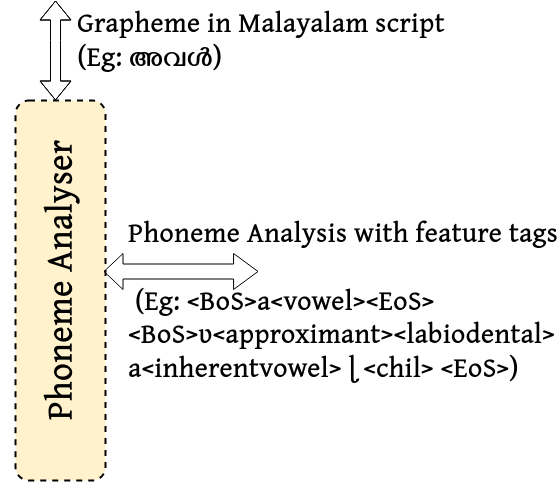

The diagram above was exported from draw.io. Its source (the exported page's mxGraphModel, read from the mxfile embedded in the PNG):
<mxGraphModel dx="1470" dy="783" grid="1" gridSize="10" guides="1" tooltips="1" connect="1" arrows="1" fold="1" page="1" pageScale="1" pageWidth="850" pageHeight="1100" math="0" shadow="0">
  <root>
    <mxCell id="0" />
    <mxCell id="1" parent="0" />
    <mxCell id="2" value="" style="rounded=1;whiteSpace=wrap;html=1;fontSize=45;fillColor=#fff2cc;dashed=1;strokeWidth=2;strokeColor=#000000;fontFamily=gentium;fontSource=https%3A%2F%2Ffonts.googleapis.com%2Fcss%3Ffamily%3Dgentium;fontStyle=1" vertex="1" parent="1">
      <mxGeometry x="140" y="250" width="90" height="380" as="geometry" />
    </mxCell>
    <mxCell id="3" value="&lt;div style=&quot;font-size: 35px;&quot;&gt;Phoneme Analyser&lt;/div&gt;" style="text;html=1;strokeColor=none;fillColor=none;align=center;verticalAlign=middle;whiteSpace=wrap;rounded=0;fontSize=35;rotation=270;fontStyle=1;fontFamily=gentium;fontSource=https%3A%2F%2Ffonts.googleapis.com%2Fcss%3Ffamily%3Dgentium;" vertex="1" parent="1">
      <mxGeometry y="370" width="370" height="120" as="geometry" />
    </mxCell>
    <mxCell id="4" value="" style="shape=flexArrow;endArrow=classic;startArrow=classic;html=1;rounded=0;fontSize=28;fontStyle=1;fontFamily=gentium;fontSource=https%3A%2F%2Ffonts.googleapis.com%2Fcss%3Ffamily%3Dgentium;" edge="1" parent="1">
      <mxGeometry width="100" height="100" relative="1" as="geometry">
        <mxPoint x="180" y="250" as="sourcePoint" />
        <mxPoint x="180" y="150" as="targetPoint" />
        <Array as="points">
          <mxPoint x="180" y="190" />
        </Array>
      </mxGeometry>
    </mxCell>
    <mxCell id="5" value="&lt;div&gt;&lt;span style=&quot;font-size: 28px;&quot;&gt;Grapheme in Malayalam script &lt;br&gt;&lt;/span&gt;&lt;/div&gt;&lt;div&gt;&lt;span style=&quot;font-size: 28px;&quot;&gt;(Eg: അവൾ)&lt;/span&gt;&lt;/div&gt;" style="text;whiteSpace=wrap;html=1;fontSize=28;fontStyle=1;fontFamily=gentium;fontSource=https%3A%2F%2Ffonts.googleapis.com%2Fcss%3Ffamily%3Dgentium;" vertex="1" parent="1">
      <mxGeometry x="200" y="150" width="432.25" height="50" as="geometry" />
    </mxCell>
    <mxCell id="6" value="&lt;div&gt;&lt;span style=&quot;font-size: 28px;&quot;&gt;Phoneme Analysis with feature tags&lt;br&gt;&lt;/span&gt;&lt;/div&gt;&lt;div&gt;&lt;span style=&quot;font-size: 28px;&quot;&gt;&lt;br&gt;&lt;/span&gt;&lt;/div&gt;&lt;div&gt;&lt;span style=&quot;font-size: 28px;&quot;&gt;&amp;nbsp;(Eg: &amp;lt;BoS&amp;gt;a&amp;lt;vowel&amp;gt;&amp;lt;EoS&amp;gt; &amp;lt;BoS&amp;gt;ʋ&amp;lt;approximant&amp;gt;&amp;lt;labiodental&amp;gt; a&amp;lt;inherentvowel&amp;gt; ɭ &amp;lt;chil&amp;gt; &amp;lt;EoS&amp;gt;)&lt;/span&gt;&lt;/div&gt;" style="text;whiteSpace=wrap;html=1;fontSize=28;fontStyle=1;fontFamily=gentium;fontSource=https%3A%2F%2Ffonts.googleapis.com%2Fcss%3Ffamily%3Dgentium;" vertex="1" parent="1">
      <mxGeometry x="251" y="360" width="432.25" height="50" as="geometry" />
    </mxCell>
    <mxCell id="7" value="" style="shape=flexArrow;endArrow=classic;startArrow=classic;html=1;rounded=0;fontSize=35;width=15;endSize=7.81;" edge="1" parent="1">
      <mxGeometry width="100" height="100" relative="1" as="geometry">
        <mxPoint x="228" y="421" as="sourcePoint" />
        <mxPoint x="383" y="421" as="targetPoint" />
      </mxGeometry>
    </mxCell>
  </root>
</mxGraphModel>